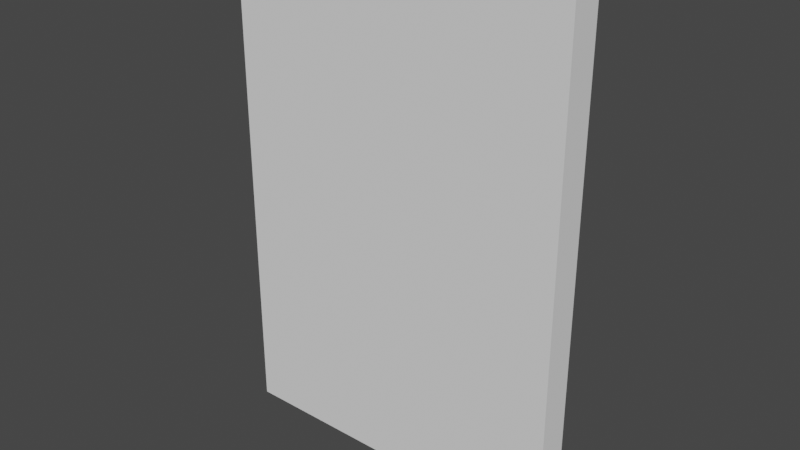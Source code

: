 # Source: tcg-card-prototype-keyword.blend  (saved by Blender 3.6.11; exported with 4.5.12 LTS)
import bpy
from mathutils import Matrix  # noqa: F401  (used for matrix-valued properties, if any)

bpy.ops.wm.read_factory_settings(use_empty=True)
scene = bpy.context.scene
scene.name = 'Scene'

# ---- collections
col_collection = bpy.data.collections.new('Collection'); scene.collection.children.link(col_collection)

# ---- world
world_world = bpy.data.worlds.new('World'); scene.world = world_world
world_world.use_nodes = True; world_world.node_tree.nodes.clear()
_N = world_world.node_tree.nodes; _L = world_world.node_tree.links
n0 = _N.new('ShaderNodeOutputWorld'); n0.name = 'World Output'; n0.location = (300, 300)
n1 = _N.new('ShaderNodeBackground'); n1.name = 'Background'; n1.location = (10, 300)
n1.inputs[0].default_value = (0.05088, 0.05088, 0.05088, 1.0)
_L.new(n1.outputs[0], n0.inputs[0])
n0.is_active_output = True
world_world.color = (0.05088, 0.05088, 0.05088)
world_world.use_sun_shadow = False
world_world.sun_shadow_jitter_overblur = 0.0

# ---- meshes
me_cube_001 = bpy.data.meshes.new('Cube.001')
me_cube_001.from_pydata([(1.1, -0.1, -1.6), (1.1, -0.1, 1.6), (-1.1, -0.1, -1.6), (-1.1, -0.1, 1.6), (1.1, 0.1, -1.6), (1.1, 0.1, 1.6), (-1.1, 0.1, -1.6), (-1.1, 0.1, 1.6)], [], [(0, 1, 3, 2), (2, 3, 7, 6), (6, 7, 5, 4), (4, 5, 1, 0), (2, 6, 4, 0), (7, 3, 1, 5)])
_uv = me_cube_001.uv_layers.new(name='UVMap')
_uv.uv.foreach_set('vector', [0.375, 0.0, 0.625, 0.0, 0.625, 0.25, 0.375, 0.25, 0.375, 0.25, 0.625, 0.25, 0.625, 0.5, 0.375, 0.5, 0.375, 0.5, 0.625, 0.5, 0.625, 0.75, 0.375, 0.75, 0.375, 0.75, 0.625, 0.75, 0.625, 1.0, 0.375, 1.0, 0.125, 0.5, 0.375, 0.5, 0.375, 0.75, 0.125, 0.75, 0.625, 0.5, 0.875, 0.5, 0.875, 0.75, 0.625, 0.75])
me_cube_001.update()
me_cube = bpy.data.meshes.new('Cube')
me_cube.from_pydata([(-0.25, 0.025, -0.25), (-0.25, 0.025, 0.25), (-0.2137, 0.07407, -0.2137), (-0.2137, 0.07407, 0.2137), (0.25, 0.025, -0.25), (0.25, 0.025, 0.25), (0.2137, 0.07407, -0.2137), (0.2137, 0.07407, 0.2137), (-0.1924, 0.07407, 0.1924), (-0.1924, 0.07407, -0.1924), (0.1924, 0.07407, -0.1924), (0.1924, 0.07407, 0.1924), (-0.1924, 0.0488, 0.1924), (-0.1924, 0.0488, -0.1924), (0.1924, 0.0488, -0.1924), (0.1924, 0.0488, 0.1924)], [], [(0, 1, 3, 2), (3, 7, 11, 8), (6, 7, 5, 4), (4, 5, 1, 0), (2, 6, 4, 0), (7, 3, 1, 5), (8, 11, 15, 12), (2, 3, 8, 9), (7, 6, 10, 11), (6, 2, 9, 10), (13, 12, 15, 14), (9, 8, 12, 13), (11, 10, 14, 15), (10, 9, 13, 14)])
_uv = me_cube.uv_layers.new(name='UVMap')
_uv.uv.foreach_set('vector', [0.375, 0.0, 0.625, 0.0, 0.625, 0.25, 0.375, 0.25, 0.875, 0.5, 0.625, 0.5, 0.625, 0.5, 0.875, 0.5, 0.375, 0.5, 0.625, 0.5, 0.625, 0.75, 0.375, 0.75, 0.375, 0.75, 0.625, 0.75, 0.625, 1.0, 0.375, 1.0, 0.125, 0.5, 0.375, 0.5, 0.375, 0.75, 0.125, 0.75, 0.625, 0.5, 0.875, 0.5, 0.875, 0.75, 0.625, 0.75, 0.875, 0.5, 0.625, 0.5, 0.625, 0.5, 0.875, 0.5, 0.375, 0.25, 0.625, 0.25, 0.625, 0.25, 0.375, 0.25, 0.625, 0.5, 0.375, 0.5, 0.375, 0.5, 0.625, 0.5, 0.375, 0.5, 0.125, 0.5, 0.125, 0.5, 0.375, 0.5, 0.375, 0.25, 0.625, 0.25, 0.625, 0.5, 0.375, 0.5, 0.375, 0.25, 0.625, 0.25, 0.625, 0.25, 0.375, 0.25, 0.625, 0.5, 0.375, 0.5, 0.375, 0.5, 0.625, 0.5, 0.375, 0.5, 0.125, 0.5, 0.125, 0.5, 0.375, 0.5])
me_cube.update()

# ---- objects
ob_collider = bpy.data.objects.new('_collider', me_cube_001)
ob_cube = bpy.data.objects.new('Cube', me_cube)

# ---- transforms, parenting, visibility, modifiers, constraints
ob_collider.location = (0.0, 0.0, 0.0)
ob_cube.location = (0.0, 0.0, 0.0)

# ---- collection membership
col_collection.objects.link(ob_collider)
col_collection.objects.link(ob_cube)

# ---- scene / render settings (as saved in the file)
scene.frame_start = 1; scene.frame_end = 250; scene.frame_set(2)
scene.render.engine = 'BLENDER_EEVEE_NEXT'
scene.cycles.sampling_pattern = 'TABULATED_SOBOL'
scene.cycles.use_light_tree = False
scene.view_settings.view_transform = 'Filmic'
bpy.context.view_layer.update()

# ---- added for rendering (the .blend has no active camera and no usable light): camera, sun
cam_auto = bpy.data.cameras.new('AutoCamera')
cam_auto.lens = 50.0
cam_auto.sensor_width = 36.0
cam_auto.clip_end = 1000.0
ob_auto_camera = bpy.data.objects.new('AutoCamera', cam_auto)
scene.collection.objects.link(ob_auto_camera)
ob_auto_camera.location = (3.59768, -4.31722, 2.87815)
ob_auto_camera.rotation_euler = (1.09748, -7.21219e-08, 0.694738)
scene.camera = ob_auto_camera
light_auto_sun = bpy.data.lights.new('AutoSun', 'SUN')
light_auto_sun.energy = 3.0
light_auto_sun.angle = 0.0523599
ob_auto_sun = bpy.data.objects.new('AutoSun', light_auto_sun)
scene.collection.objects.link(ob_auto_sun)
ob_auto_sun.rotation_euler = (0.872665, 0.174533, 0.523599)
bpy.context.view_layer.update()
